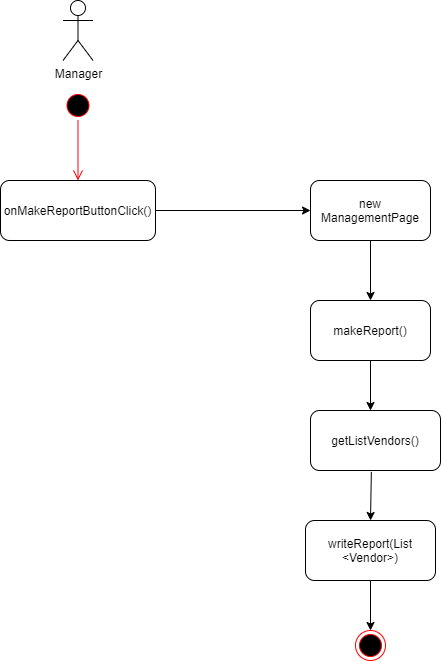

The diagram above was exported from draw.io. Its source (the exported page's mxGraphModel, read from the mxfile embedded in the PNG):
<mxGraphModel dx="1240" dy="689" grid="1" gridSize="10" guides="1" tooltips="1" connect="1" arrows="1" fold="1" page="1" pageScale="1" pageWidth="827" pageHeight="1169" math="0" shadow="0">
  <root>
    <mxCell id="0" />
    <mxCell id="1" parent="0" />
    <mxCell id="5hQVobz80JFgihwK8SIt-1" value="Manager" style="shape=umlActor;verticalLabelPosition=bottom;labelBackgroundColor=#ffffff;verticalAlign=top;html=1;outlineConnect=0;" vertex="1" parent="1">
      <mxGeometry x="132.5" y="40" width="30" height="60" as="geometry" />
    </mxCell>
    <mxCell id="5hQVobz80JFgihwK8SIt-2" value="" style="ellipse;html=1;shape=startState;fillColor=#000000;strokeColor=#ff0000;" vertex="1" parent="1">
      <mxGeometry x="132.5" y="130" width="30" height="30" as="geometry" />
    </mxCell>
    <mxCell id="5hQVobz80JFgihwK8SIt-3" value="" style="edgeStyle=orthogonalEdgeStyle;html=1;verticalAlign=bottom;endArrow=open;endSize=8;strokeColor=#ff0000;entryX=0.5;entryY=0;entryDx=0;entryDy=0;" edge="1" source="5hQVobz80JFgihwK8SIt-2" parent="1" target="5hQVobz80JFgihwK8SIt-4">
      <mxGeometry relative="1" as="geometry">
        <mxPoint x="165" y="220" as="targetPoint" />
      </mxGeometry>
    </mxCell>
    <mxCell id="5hQVobz80JFgihwK8SIt-4" value="onMakeReportButtonClick()" style="rounded=1;whiteSpace=wrap;html=1;" vertex="1" parent="1">
      <mxGeometry x="70" y="220" width="155" height="60" as="geometry" />
    </mxCell>
    <mxCell id="5hQVobz80JFgihwK8SIt-5" value="new ManagementPage" style="rounded=1;whiteSpace=wrap;html=1;" vertex="1" parent="1">
      <mxGeometry x="380" y="220" width="120" height="60" as="geometry" />
    </mxCell>
    <mxCell id="5hQVobz80JFgihwK8SIt-6" value="makeReport()" style="rounded=1;whiteSpace=wrap;html=1;" vertex="1" parent="1">
      <mxGeometry x="380" y="340" width="120" height="60" as="geometry" />
    </mxCell>
    <mxCell id="5hQVobz80JFgihwK8SIt-12" value="getListVendors()" style="rounded=1;whiteSpace=wrap;html=1;" vertex="1" parent="1">
      <mxGeometry x="380" y="450" width="130" height="60" as="geometry" />
    </mxCell>
    <mxCell id="5hQVobz80JFgihwK8SIt-14" value="" style="ellipse;html=1;shape=endState;fillColor=#000000;strokeColor=#ff0000;" vertex="1" parent="1">
      <mxGeometry x="425" y="670" width="30" height="30" as="geometry" />
    </mxCell>
    <mxCell id="5hQVobz80JFgihwK8SIt-16" value="" style="endArrow=classic;html=1;exitX=0.5;exitY=1;exitDx=0;exitDy=0;" edge="1" parent="1" source="5hQVobz80JFgihwK8SIt-6">
      <mxGeometry width="50" height="50" relative="1" as="geometry">
        <mxPoint x="250" y="470" as="sourcePoint" />
        <mxPoint x="440" y="450" as="targetPoint" />
      </mxGeometry>
    </mxCell>
    <mxCell id="5hQVobz80JFgihwK8SIt-17" value="" style="endArrow=classic;html=1;entryX=0.5;entryY=0;entryDx=0;entryDy=0;" edge="1" parent="1" source="5hQVobz80JFgihwK8SIt-5" target="5hQVobz80JFgihwK8SIt-6">
      <mxGeometry width="50" height="50" relative="1" as="geometry">
        <mxPoint x="450" y="410" as="sourcePoint" />
        <mxPoint x="450" y="489.9999999999999" as="targetPoint" />
      </mxGeometry>
    </mxCell>
    <mxCell id="5hQVobz80JFgihwK8SIt-18" value="" style="endArrow=classic;html=1;exitX=1;exitY=0.5;exitDx=0;exitDy=0;" edge="1" parent="1" source="5hQVobz80JFgihwK8SIt-4" target="5hQVobz80JFgihwK8SIt-5">
      <mxGeometry width="50" height="50" relative="1" as="geometry">
        <mxPoint x="250" y="390" as="sourcePoint" />
        <mxPoint x="300" y="340" as="targetPoint" />
      </mxGeometry>
    </mxCell>
    <mxCell id="5hQVobz80JFgihwK8SIt-20" value="writeReport(List &amp;lt;Vendor&amp;gt;)" style="rounded=1;whiteSpace=wrap;html=1;" vertex="1" parent="1">
      <mxGeometry x="375" y="560" width="130" height="60" as="geometry" />
    </mxCell>
    <mxCell id="5hQVobz80JFgihwK8SIt-21" value="" style="endArrow=classic;html=1;exitX=0.468;exitY=1.024;exitDx=0;exitDy=0;exitPerimeter=0;entryX=0.5;entryY=0;entryDx=0;entryDy=0;" edge="1" parent="1" source="5hQVobz80JFgihwK8SIt-12" target="5hQVobz80JFgihwK8SIt-20">
      <mxGeometry width="50" height="50" relative="1" as="geometry">
        <mxPoint x="420" y="540" as="sourcePoint" />
        <mxPoint x="470" y="490" as="targetPoint" />
      </mxGeometry>
    </mxCell>
    <mxCell id="5hQVobz80JFgihwK8SIt-22" value="" style="endArrow=classic;html=1;exitX=0.5;exitY=1;exitDx=0;exitDy=0;entryX=0.5;entryY=0;entryDx=0;entryDy=0;" edge="1" parent="1" source="5hQVobz80JFgihwK8SIt-20" target="5hQVobz80JFgihwK8SIt-14">
      <mxGeometry width="50" height="50" relative="1" as="geometry">
        <mxPoint x="420" y="640" as="sourcePoint" />
        <mxPoint x="470" y="590" as="targetPoint" />
      </mxGeometry>
    </mxCell>
  </root>
</mxGraphModel>